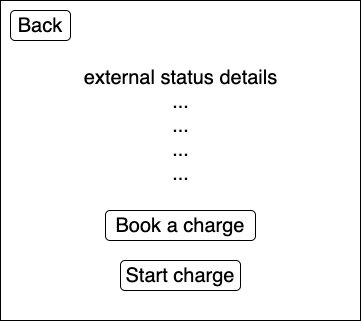

The diagram above was exported from draw.io. Its source (the exported page's mxGraphModel, read from the mxfile embedded in the PNG):
<mxGraphModel dx="946" dy="543" grid="1" gridSize="10" guides="1" tooltips="1" connect="1" arrows="1" fold="1" page="1" pageScale="1" pageWidth="827" pageHeight="1169" math="0" shadow="0">
  <root>
    <mxCell id="0" />
    <mxCell id="1" parent="0" />
    <mxCell id="m1bmyoxZ640nbLZtkMWV-7" value="" style="rounded=0;whiteSpace=wrap;html=1;fontSize=20;" parent="1" vertex="1">
      <mxGeometry x="140" width="360" height="320" as="geometry" />
    </mxCell>
    <mxCell id="ommLm37x9KMgDQtuhBFL-8" value="external status details&lt;br&gt;...&lt;br&gt;...&lt;br&gt;...&lt;br&gt;..." style="text;html=1;strokeColor=none;fillColor=none;align=center;verticalAlign=middle;whiteSpace=wrap;rounded=0;fontSize=20;fontColor=#000000;" parent="1" vertex="1">
      <mxGeometry x="213.75" y="60" width="212.5" height="130" as="geometry" />
    </mxCell>
    <mxCell id="ommLm37x9KMgDQtuhBFL-21" value="Start charge" style="rounded=1;whiteSpace=wrap;html=1;fontSize=20;fontColor=#000000;strokeColor=#000000;fillColor=#FFFFFF;" parent="1" vertex="1">
      <mxGeometry x="260" y="260" width="120" height="30" as="geometry" />
    </mxCell>
    <mxCell id="k-a-ViYEgULc_OOC7hZY-1" value="Back" style="rounded=1;whiteSpace=wrap;html=1;fontSize=20;fontColor=#000000;strokeColor=#000000;fillColor=#FFFFFF;" vertex="1" parent="1">
      <mxGeometry x="150" y="10" width="60" height="30" as="geometry" />
    </mxCell>
    <mxCell id="k-a-ViYEgULc_OOC7hZY-2" value="Book a charge" style="rounded=1;whiteSpace=wrap;html=1;fontSize=20;fontColor=#000000;strokeColor=#000000;fillColor=#FFFFFF;" vertex="1" parent="1">
      <mxGeometry x="245" y="210" width="150" height="30" as="geometry" />
    </mxCell>
  </root>
</mxGraphModel>